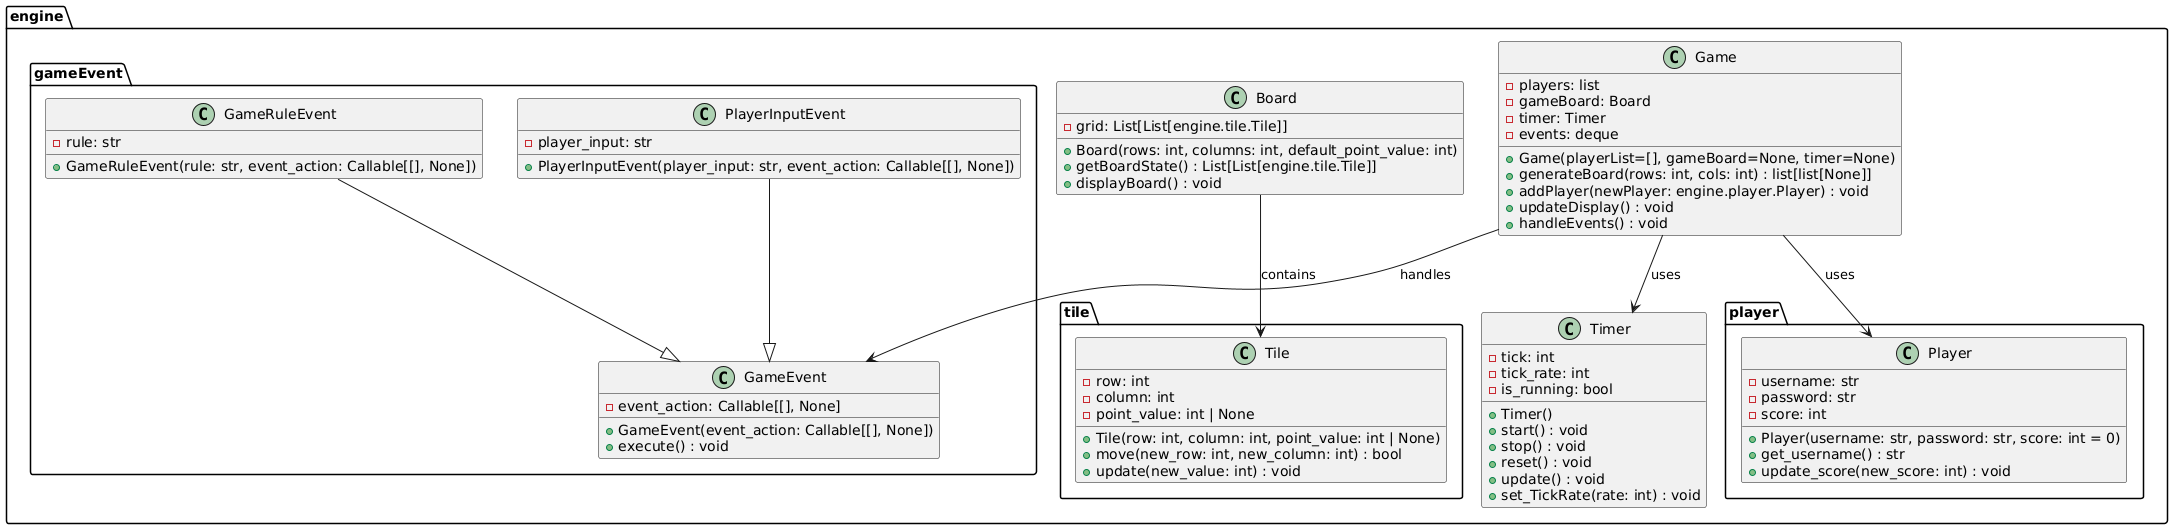

The diagram above was rendered by PlantUML. Its source (embedded in the PNG):
@startuml
'=============================
' Package: engine.tile
'=============================
package engine.tile {
  class Tile {
    - row: int
    - column: int
    - point_value: int | None
    + Tile(row: int, column: int, point_value: int | None)
    + move(new_row: int, new_column: int) : bool
    + update(new_value: int) : void
    ' Note: display() method to be added
  }
}

'=============================
' Package: engine.player
'=============================
package engine.player {
  class Player {
    - username: str
    - password: str
    - score: int
    + Player(username: str, password: str, score: int = 0)
    + get_username() : str
    + update_score(new_score: int) : void
  }
}

'=============================
' Package: engine.gameEvent
'=============================
package engine.gameEvent {
  class GameEvent {
    - event_action: Callable[[], None]
    + GameEvent(event_action: Callable[[], None])
    + execute() : void
  }
  
  class GameRuleEvent {
    - rule: str
    + GameRuleEvent(rule: str, event_action: Callable[[], None])
  }
  GameRuleEvent --|> GameEvent

  class PlayerInputEvent {
    - player_input: str
    + PlayerInputEvent(player_input: str, event_action: Callable[[], None])
  }
  PlayerInputEvent --|> GameEvent
}

'=============================
' Package: engine
'=============================
package engine {
  class Timer {
    - tick: int
    - tick_rate: int
    - is_running: bool
    + Timer()
    + start() : void
    + stop() : void
    + reset() : void
    + update() : void
    + set_TickRate(rate: int) : void
  }

  class Board {
    - grid: List[List[engine.tile.Tile]]
    + Board(rows: int, columns: int, default_point_value: int)
    + getBoardState() : List[List[engine.tile.Tile]]
    + displayBoard() : void
  }
  Board --> engine.tile.Tile : contains

  class Game {
    - players: list
    - gameBoard: Board
    - timer: Timer
    - events: deque
    + Game(playerList=[], gameBoard=None, timer=None)
    + generateBoard(rows: int, cols: int) : list[list[None]]
    + addPlayer(newPlayer: engine.player.Player) : void
    + updateDisplay() : void
    + handleEvents() : void
  }
  Game --> engine.player.Player : uses
  Game --> engine.gameEvent.GameEvent : handles
  Game --> Timer : uses
}
@enduml